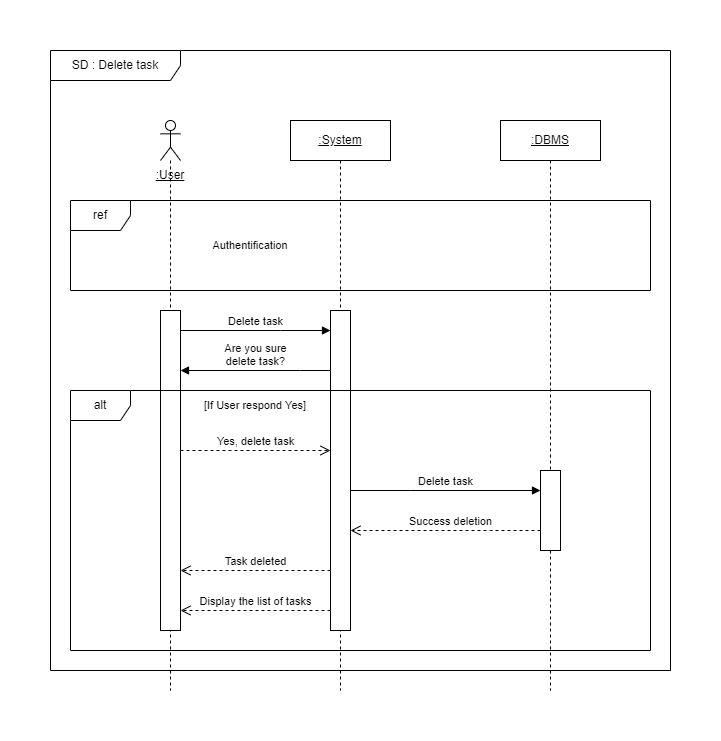

The diagram above was exported from draw.io. Its source (the exported page's mxGraphModel, read from the mxfile embedded in the PNG):
<mxGraphModel dx="1418" dy="838" grid="1" gridSize="10" guides="1" tooltips="1" connect="1" arrows="1" fold="1" page="1" pageScale="1" pageWidth="827" pageHeight="1169" math="0" shadow="0">
  <root>
    <mxCell id="0" />
    <mxCell id="1" parent="0" />
    <mxCell id="QbtDJcj-Fe7BNw-CaX0t-1" value="" style="shape=umlLifeline;perimeter=lifelinePerimeter;whiteSpace=wrap;html=1;container=1;dropTarget=0;collapsible=0;recursiveResize=0;outlineConnect=0;portConstraint=eastwest;newEdgeStyle={&quot;edgeStyle&quot;:&quot;elbowEdgeStyle&quot;,&quot;elbow&quot;:&quot;vertical&quot;,&quot;curved&quot;:0,&quot;rounded&quot;:0};participant=umlActor;" parent="1" vertex="1">
      <mxGeometry x="150" y="110" width="20" height="570" as="geometry" />
    </mxCell>
    <mxCell id="QbtDJcj-Fe7BNw-CaX0t-23" value="" style="html=1;points=[];perimeter=orthogonalPerimeter;outlineConnect=0;targetShapes=umlLifeline;portConstraint=eastwest;newEdgeStyle={&quot;edgeStyle&quot;:&quot;elbowEdgeStyle&quot;,&quot;elbow&quot;:&quot;vertical&quot;,&quot;curved&quot;:0,&quot;rounded&quot;:0};" parent="QbtDJcj-Fe7BNw-CaX0t-1" vertex="1">
      <mxGeometry y="190" width="20" height="320" as="geometry" />
    </mxCell>
    <mxCell id="QbtDJcj-Fe7BNw-CaX0t-2" value="SD : Delete task" style="shape=umlFrame;whiteSpace=wrap;html=1;pointerEvents=0;width=130;height=30;" parent="1" vertex="1">
      <mxGeometry x="40" y="40" width="620" height="620" as="geometry" />
    </mxCell>
    <mxCell id="QbtDJcj-Fe7BNw-CaX0t-3" value="&lt;u&gt;:System&lt;/u&gt;" style="shape=umlLifeline;perimeter=lifelinePerimeter;whiteSpace=wrap;html=1;container=1;dropTarget=0;collapsible=0;recursiveResize=0;outlineConnect=0;portConstraint=eastwest;newEdgeStyle={&quot;edgeStyle&quot;:&quot;elbowEdgeStyle&quot;,&quot;elbow&quot;:&quot;vertical&quot;,&quot;curved&quot;:0,&quot;rounded&quot;:0};" parent="1" vertex="1">
      <mxGeometry x="280" y="110" width="100" height="570" as="geometry" />
    </mxCell>
    <mxCell id="QbtDJcj-Fe7BNw-CaX0t-4" value="" style="html=1;points=[];perimeter=orthogonalPerimeter;outlineConnect=0;targetShapes=umlLifeline;portConstraint=eastwest;newEdgeStyle={&quot;edgeStyle&quot;:&quot;elbowEdgeStyle&quot;,&quot;elbow&quot;:&quot;vertical&quot;,&quot;curved&quot;:0,&quot;rounded&quot;:0};" parent="QbtDJcj-Fe7BNw-CaX0t-3" vertex="1">
      <mxGeometry x="40" y="190" width="20" height="320" as="geometry" />
    </mxCell>
    <mxCell id="QbtDJcj-Fe7BNw-CaX0t-7" value="ref" style="shape=umlFrame;whiteSpace=wrap;html=1;pointerEvents=0;" parent="1" vertex="1">
      <mxGeometry x="60" y="190" width="580" height="90" as="geometry" />
    </mxCell>
    <mxCell id="QbtDJcj-Fe7BNw-CaX0t-8" value="Authentification" style="text;html=1;strokeColor=none;fillColor=none;align=center;verticalAlign=middle;whiteSpace=wrap;rounded=0;fontSize=11;" parent="1" vertex="1">
      <mxGeometry x="210" y="220" width="60" height="30" as="geometry" />
    </mxCell>
    <mxCell id="QbtDJcj-Fe7BNw-CaX0t-9" value="&lt;u&gt;:DBMS&lt;/u&gt;" style="shape=umlLifeline;perimeter=lifelinePerimeter;whiteSpace=wrap;html=1;container=1;dropTarget=0;collapsible=0;recursiveResize=0;outlineConnect=0;portConstraint=eastwest;newEdgeStyle={&quot;edgeStyle&quot;:&quot;elbowEdgeStyle&quot;,&quot;elbow&quot;:&quot;vertical&quot;,&quot;curved&quot;:0,&quot;rounded&quot;:0};" parent="1" vertex="1">
      <mxGeometry x="490" y="110" width="100" height="570" as="geometry" />
    </mxCell>
    <mxCell id="QbtDJcj-Fe7BNw-CaX0t-27" value="" style="html=1;points=[];perimeter=orthogonalPerimeter;outlineConnect=0;targetShapes=umlLifeline;portConstraint=eastwest;newEdgeStyle={&quot;edgeStyle&quot;:&quot;elbowEdgeStyle&quot;,&quot;elbow&quot;:&quot;vertical&quot;,&quot;curved&quot;:0,&quot;rounded&quot;:0};" parent="QbtDJcj-Fe7BNw-CaX0t-9" vertex="1">
      <mxGeometry x="40" y="350" width="20" height="80" as="geometry" />
    </mxCell>
    <mxCell id="QbtDJcj-Fe7BNw-CaX0t-11" value="Delete task" style="html=1;verticalAlign=bottom;endArrow=block;edgeStyle=elbowEdgeStyle;elbow=vertical;curved=0;rounded=0;" parent="1" source="QbtDJcj-Fe7BNw-CaX0t-23" target="QbtDJcj-Fe7BNw-CaX0t-4" edge="1">
      <mxGeometry relative="1" as="geometry">
        <mxPoint x="170" y="320" as="sourcePoint" />
        <Array as="points">
          <mxPoint x="270" y="320" />
          <mxPoint x="290" y="310" />
          <mxPoint x="270" y="360" />
          <mxPoint x="340" y="360" />
        </Array>
        <mxPoint x="320" y="320" as="targetPoint" />
      </mxGeometry>
    </mxCell>
    <mxCell id="QbtDJcj-Fe7BNw-CaX0t-13" value=":User" style="text;html=1;strokeColor=none;fillColor=none;align=center;verticalAlign=middle;whiteSpace=wrap;rounded=0;fontStyle=4" parent="1" vertex="1">
      <mxGeometry x="130" y="150" width="60" height="30" as="geometry" />
    </mxCell>
    <mxCell id="QbtDJcj-Fe7BNw-CaX0t-15" value="alt" style="shape=umlFrame;whiteSpace=wrap;html=1;pointerEvents=0;" parent="1" vertex="1">
      <mxGeometry x="60" y="380" width="580" height="260" as="geometry" />
    </mxCell>
    <mxCell id="QbtDJcj-Fe7BNw-CaX0t-25" value="Yes, delete task" style="html=1;verticalAlign=bottom;endArrow=open;dashed=1;endSize=8;edgeStyle=elbowEdgeStyle;elbow=vertical;curved=0;rounded=0;" parent="1" source="QbtDJcj-Fe7BNw-CaX0t-23" target="QbtDJcj-Fe7BNw-CaX0t-4" edge="1">
      <mxGeometry relative="1" as="geometry">
        <mxPoint x="320" y="440" as="targetPoint" />
        <mxPoint x="160" y="440" as="sourcePoint" />
        <Array as="points">
          <mxPoint x="220" y="440" />
          <mxPoint x="250" y="460" />
          <mxPoint x="230" y="410" />
          <mxPoint x="270" y="430" />
          <mxPoint x="250" y="400" />
        </Array>
        <mxPoint as="offset" />
      </mxGeometry>
    </mxCell>
    <mxCell id="QbtDJcj-Fe7BNw-CaX0t-26" value="[If User respond Yes]" style="text;html=1;strokeColor=none;fillColor=none;align=center;verticalAlign=middle;whiteSpace=wrap;rounded=0;fontSize=11;" parent="1" vertex="1">
      <mxGeometry x="170" y="380" width="150" height="30" as="geometry" />
    </mxCell>
    <mxCell id="QbtDJcj-Fe7BNw-CaX0t-28" value="Delete task" style="html=1;verticalAlign=bottom;endArrow=block;edgeStyle=elbowEdgeStyle;elbow=vertical;curved=0;rounded=0;" parent="1" source="QbtDJcj-Fe7BNw-CaX0t-4" target="QbtDJcj-Fe7BNw-CaX0t-27" edge="1">
      <mxGeometry relative="1" as="geometry">
        <mxPoint x="340" y="480" as="sourcePoint" />
        <Array as="points">
          <mxPoint x="400" y="480" />
        </Array>
      </mxGeometry>
    </mxCell>
    <mxCell id="QbtDJcj-Fe7BNw-CaX0t-29" value="Success deletion" style="html=1;verticalAlign=bottom;endArrow=open;dashed=1;endSize=8;edgeStyle=elbowEdgeStyle;elbow=vertical;curved=0;rounded=0;" parent="1" source="QbtDJcj-Fe7BNw-CaX0t-27" target="QbtDJcj-Fe7BNw-CaX0t-4" edge="1">
      <mxGeometry x="-0.0526" relative="1" as="geometry">
        <mxPoint x="340" y="520" as="targetPoint" />
        <Array as="points">
          <mxPoint x="480" y="520" />
        </Array>
        <mxPoint as="offset" />
      </mxGeometry>
    </mxCell>
    <mxCell id="QbtDJcj-Fe7BNw-CaX0t-30" value="Display the list of tasks" style="html=1;verticalAlign=bottom;endArrow=open;dashed=1;endSize=8;edgeStyle=elbowEdgeStyle;elbow=vertical;curved=0;rounded=0;" parent="1" source="QbtDJcj-Fe7BNw-CaX0t-4" target="QbtDJcj-Fe7BNw-CaX0t-23" edge="1">
      <mxGeometry relative="1" as="geometry">
        <mxPoint x="170" y="600" as="targetPoint" />
        <mxPoint x="320" y="600" as="sourcePoint" />
        <Array as="points">
          <mxPoint x="280" y="600" />
          <mxPoint x="260" y="580" />
          <mxPoint x="300" y="560" />
          <mxPoint x="185.25" y="570" />
          <mxPoint x="285.25" y="530" />
          <mxPoint x="315.25" y="530" />
        </Array>
        <mxPoint as="offset" />
      </mxGeometry>
    </mxCell>
    <mxCell id="QbtDJcj-Fe7BNw-CaX0t-31" value="Task deleted" style="html=1;verticalAlign=bottom;endArrow=open;dashed=1;endSize=8;edgeStyle=elbowEdgeStyle;elbow=vertical;curved=0;rounded=0;" parent="1" source="QbtDJcj-Fe7BNw-CaX0t-4" target="QbtDJcj-Fe7BNw-CaX0t-23" edge="1">
      <mxGeometry relative="1" as="geometry">
        <mxPoint x="170" y="560" as="targetPoint" />
        <mxPoint x="320" y="560" as="sourcePoint" />
        <Array as="points">
          <mxPoint x="260" y="560" />
          <mxPoint x="300" y="540" />
          <mxPoint x="185.25" y="550" />
          <mxPoint x="285.25" y="510" />
          <mxPoint x="315.25" y="510" />
        </Array>
      </mxGeometry>
    </mxCell>
    <mxCell id="QbtDJcj-Fe7BNw-CaX0t-24" value="Are you sure &lt;br&gt;delete task?" style="html=1;verticalAlign=bottom;endArrow=block;edgeStyle=elbowEdgeStyle;elbow=vertical;curved=0;rounded=0;" parent="1" source="QbtDJcj-Fe7BNw-CaX0t-4" target="QbtDJcj-Fe7BNw-CaX0t-23" edge="1">
      <mxGeometry relative="1" as="geometry">
        <mxPoint x="330" y="360" as="sourcePoint" />
        <Array as="points">
          <mxPoint x="290" y="360" />
        </Array>
        <mxPoint x="170" y="360" as="targetPoint" />
      </mxGeometry>
    </mxCell>
  </root>
</mxGraphModel>